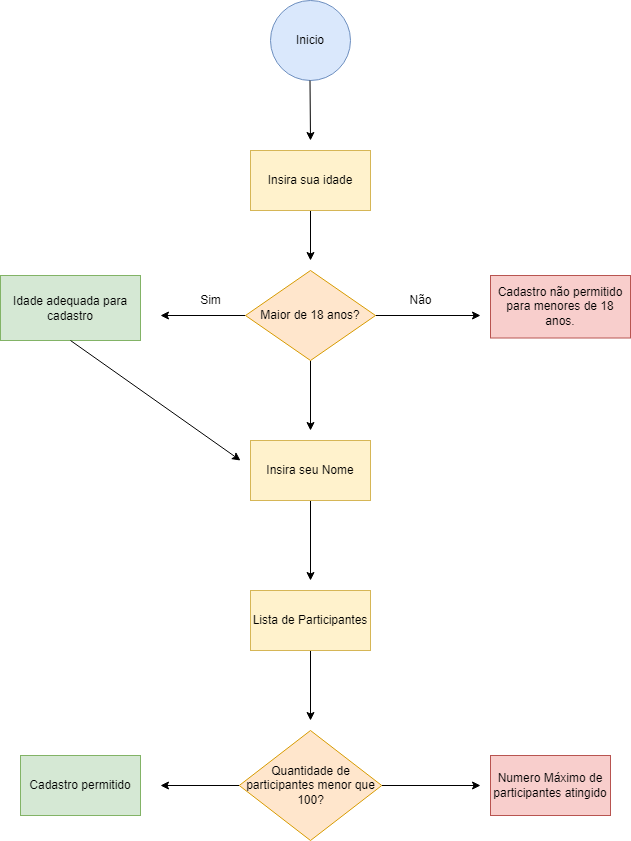

The diagram above was exported from draw.io. Its source (the exported page's mxGraphModel, read from the mxfile embedded in the PNG):
<mxGraphModel dx="1252" dy="726" grid="1" gridSize="10" guides="1" tooltips="1" connect="1" arrows="1" fold="1" page="1" pageScale="1" pageWidth="827" pageHeight="1169" math="0" shadow="0">
  <root>
    <mxCell id="0" />
    <mxCell id="1" parent="0" />
    <mxCell id="On1lIWB9_-dZ9rON4BuA-2" value="Inicio" style="ellipse;whiteSpace=wrap;html=1;aspect=fixed;fillColor=#dae8fc;strokeColor=#6c8ebf;" vertex="1" parent="1">
      <mxGeometry x="350" y="40" width="80" height="80" as="geometry" />
    </mxCell>
    <mxCell id="On1lIWB9_-dZ9rON4BuA-4" value="" style="endArrow=classic;html=1;rounded=0;" edge="1" parent="1">
      <mxGeometry width="50" height="50" relative="1" as="geometry">
        <mxPoint x="389.5" y="120" as="sourcePoint" />
        <mxPoint x="390" y="180" as="targetPoint" />
        <Array as="points" />
      </mxGeometry>
    </mxCell>
    <mxCell id="On1lIWB9_-dZ9rON4BuA-35" style="edgeStyle=orthogonalEdgeStyle;rounded=0;orthogonalLoop=1;jettySize=auto;html=1;exitX=0.5;exitY=1;exitDx=0;exitDy=0;" edge="1" parent="1" source="On1lIWB9_-dZ9rON4BuA-6">
      <mxGeometry relative="1" as="geometry">
        <mxPoint x="390" y="300" as="targetPoint" />
      </mxGeometry>
    </mxCell>
    <mxCell id="On1lIWB9_-dZ9rON4BuA-6" value="Insira sua idade" style="rounded=0;whiteSpace=wrap;html=1;fillColor=#fff2cc;strokeColor=#d6b656;" vertex="1" parent="1">
      <mxGeometry x="330" y="190" width="120" height="60" as="geometry" />
    </mxCell>
    <mxCell id="On1lIWB9_-dZ9rON4BuA-29" style="edgeStyle=orthogonalEdgeStyle;rounded=0;orthogonalLoop=1;jettySize=auto;html=1;exitX=0;exitY=0.5;exitDx=0;exitDy=0;" edge="1" parent="1" source="On1lIWB9_-dZ9rON4BuA-8">
      <mxGeometry relative="1" as="geometry">
        <mxPoint x="240" y="355" as="targetPoint" />
      </mxGeometry>
    </mxCell>
    <mxCell id="On1lIWB9_-dZ9rON4BuA-31" style="edgeStyle=orthogonalEdgeStyle;rounded=0;orthogonalLoop=1;jettySize=auto;html=1;exitX=1;exitY=0.5;exitDx=0;exitDy=0;" edge="1" parent="1" source="On1lIWB9_-dZ9rON4BuA-8">
      <mxGeometry relative="1" as="geometry">
        <mxPoint x="560" y="355" as="targetPoint" />
      </mxGeometry>
    </mxCell>
    <mxCell id="On1lIWB9_-dZ9rON4BuA-37" style="edgeStyle=orthogonalEdgeStyle;rounded=0;orthogonalLoop=1;jettySize=auto;html=1;exitX=0.5;exitY=1;exitDx=0;exitDy=0;" edge="1" parent="1" source="On1lIWB9_-dZ9rON4BuA-8">
      <mxGeometry relative="1" as="geometry">
        <mxPoint x="390" y="470" as="targetPoint" />
      </mxGeometry>
    </mxCell>
    <mxCell id="On1lIWB9_-dZ9rON4BuA-8" value="Maior de 18 anos?" style="rhombus;whiteSpace=wrap;html=1;fillColor=#ffe6cc;strokeColor=#d79b00;" vertex="1" parent="1">
      <mxGeometry x="325" y="310" width="130" height="90" as="geometry" />
    </mxCell>
    <mxCell id="On1lIWB9_-dZ9rON4BuA-10" value="Não" style="text;html=1;align=center;verticalAlign=middle;resizable=0;points=[];autosize=1;strokeColor=none;fillColor=none;" vertex="1" parent="1">
      <mxGeometry x="480" y="330" width="40" height="20" as="geometry" />
    </mxCell>
    <mxCell id="On1lIWB9_-dZ9rON4BuA-11" value="Cadastro não permitido para menores de 18 anos." style="rounded=0;whiteSpace=wrap;html=1;fillColor=#f8cecc;strokeColor=#b85450;" vertex="1" parent="1">
      <mxGeometry x="570" y="315" width="140" height="62.5" as="geometry" />
    </mxCell>
    <mxCell id="On1lIWB9_-dZ9rON4BuA-13" value="Idade adequada para cadastro" style="rounded=0;whiteSpace=wrap;html=1;fillColor=#d5e8d4;strokeColor=#82b366;" vertex="1" parent="1">
      <mxGeometry x="80" y="315" width="140" height="65" as="geometry" />
    </mxCell>
    <mxCell id="On1lIWB9_-dZ9rON4BuA-15" value="" style="endArrow=classic;html=1;rounded=0;exitX=0.5;exitY=1;exitDx=0;exitDy=0;" edge="1" parent="1" source="On1lIWB9_-dZ9rON4BuA-13">
      <mxGeometry width="50" height="50" relative="1" as="geometry">
        <mxPoint x="130" y="395" as="sourcePoint" />
        <mxPoint x="320" y="500" as="targetPoint" />
      </mxGeometry>
    </mxCell>
    <mxCell id="On1lIWB9_-dZ9rON4BuA-38" style="edgeStyle=orthogonalEdgeStyle;rounded=0;orthogonalLoop=1;jettySize=auto;html=1;exitX=0.5;exitY=1;exitDx=0;exitDy=0;" edge="1" parent="1" source="On1lIWB9_-dZ9rON4BuA-16">
      <mxGeometry relative="1" as="geometry">
        <mxPoint x="390" y="620" as="targetPoint" />
      </mxGeometry>
    </mxCell>
    <mxCell id="On1lIWB9_-dZ9rON4BuA-16" value="Insira seu Nome" style="rounded=0;whiteSpace=wrap;html=1;fillColor=#fff2cc;strokeColor=#d6b656;" vertex="1" parent="1">
      <mxGeometry x="330" y="480" width="120" height="60" as="geometry" />
    </mxCell>
    <mxCell id="On1lIWB9_-dZ9rON4BuA-39" style="edgeStyle=orthogonalEdgeStyle;rounded=0;orthogonalLoop=1;jettySize=auto;html=1;exitX=0.5;exitY=1;exitDx=0;exitDy=0;" edge="1" parent="1" source="On1lIWB9_-dZ9rON4BuA-18">
      <mxGeometry relative="1" as="geometry">
        <mxPoint x="390" y="760" as="targetPoint" />
      </mxGeometry>
    </mxCell>
    <mxCell id="On1lIWB9_-dZ9rON4BuA-18" value="Lista de Participantes" style="rounded=0;whiteSpace=wrap;html=1;fillColor=#fff2cc;strokeColor=#d6b656;" vertex="1" parent="1">
      <mxGeometry x="330" y="630" width="120" height="60" as="geometry" />
    </mxCell>
    <mxCell id="On1lIWB9_-dZ9rON4BuA-25" style="edgeStyle=orthogonalEdgeStyle;rounded=0;orthogonalLoop=1;jettySize=auto;html=1;exitX=0;exitY=0.5;exitDx=0;exitDy=0;" edge="1" parent="1" source="On1lIWB9_-dZ9rON4BuA-19">
      <mxGeometry relative="1" as="geometry">
        <mxPoint x="240" y="825" as="targetPoint" />
      </mxGeometry>
    </mxCell>
    <mxCell id="On1lIWB9_-dZ9rON4BuA-33" style="edgeStyle=orthogonalEdgeStyle;rounded=0;orthogonalLoop=1;jettySize=auto;html=1;exitX=1;exitY=0.5;exitDx=0;exitDy=0;" edge="1" parent="1" source="On1lIWB9_-dZ9rON4BuA-19">
      <mxGeometry relative="1" as="geometry">
        <mxPoint x="560" y="825" as="targetPoint" />
      </mxGeometry>
    </mxCell>
    <mxCell id="On1lIWB9_-dZ9rON4BuA-19" value="Quantidade de participantes menor que 100?" style="rhombus;whiteSpace=wrap;html=1;fillColor=#ffe6cc;strokeColor=#d79b00;" vertex="1" parent="1">
      <mxGeometry x="318.75" y="770" width="142.5" height="110" as="geometry" />
    </mxCell>
    <mxCell id="On1lIWB9_-dZ9rON4BuA-21" value="Sim" style="text;html=1;align=center;verticalAlign=middle;resizable=0;points=[];autosize=1;strokeColor=none;fillColor=none;" vertex="1" parent="1">
      <mxGeometry x="270" y="330" width="40" height="20" as="geometry" />
    </mxCell>
    <mxCell id="On1lIWB9_-dZ9rON4BuA-22" value="Cadastro permitido" style="rounded=0;whiteSpace=wrap;html=1;fillColor=#d5e8d4;strokeColor=#82b366;" vertex="1" parent="1">
      <mxGeometry x="100" y="795" width="120" height="60" as="geometry" />
    </mxCell>
    <mxCell id="On1lIWB9_-dZ9rON4BuA-23" value="Numero Máximo de participantes atingido" style="rounded=0;whiteSpace=wrap;html=1;fillColor=#f8cecc;strokeColor=#b85450;" vertex="1" parent="1">
      <mxGeometry x="570" y="795" width="120" height="60" as="geometry" />
    </mxCell>
  </root>
</mxGraphModel>